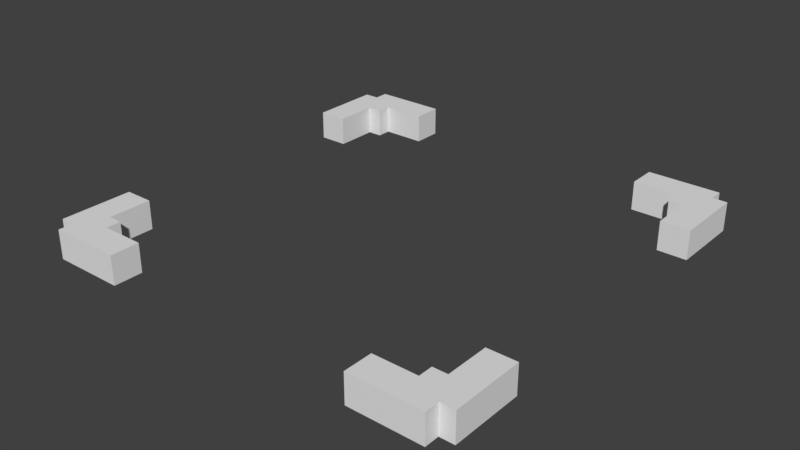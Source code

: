 # Source: cursor.blend  (saved by Blender 2.79.0; exported with 4.5.12 LTS)
import bpy
from mathutils import Matrix  # noqa: F401  (used for matrix-valued properties, if any)

bpy.ops.wm.read_factory_settings(use_empty=True)
scene = bpy.context.scene
scene.name = 'Scene'

# ---- collections
col_collection_1 = bpy.data.collections.new('Collection 1'); scene.collection.children.link(col_collection_1)

# ---- world
world_world = bpy.data.worlds.new('World'); scene.world = world_world
world_world.color = (0.05088, 0.05088, 0.05088)
world_world.use_sun_shadow = False
world_world.sun_shadow_jitter_overblur = 0.0
world_world.cycles.sampling_method = 'MANUAL'

# ---- meshes
me_cursor = bpy.data.meshes.new('cursor')
me_cursor.from_pydata([(-0.4688, -0.4375, 0.0625), (-0.4688, -0.2812, -4.582e-08), (-0.4688, -0.4375, -7.128e-08), (-0.4688, -0.2812, 0.0625), (-0.4688, 0.2812, 0.0625), (-0.4688, 0.4375, 7.128e-08), (-0.4688, 0.2812, 4.582e-08), (-0.4688, 0.4375, 0.0625), (-0.4375, -0.4688, 0.0625), (-0.4375, -0.4375, -7.128e-08), (-0.4375, -0.4688, -7.637e-08), (-0.4375, -0.4375, 0.0625), (-0.4375, 0.4375, 0.0625), (-0.4375, 0.4688, 7.637e-08), (-0.4375, 0.4375, 7.128e-08), (-0.4375, 0.4688, 0.0625), (0.2812, -0.4688, 0.0625), (0.2812, -0.4062, -6.619e-08), (0.2812, -0.4688, -7.637e-08), (0.2812, -0.4062, 0.0625), (0.2812, 0.4062, 0.0625), (0.2812, 0.4688, 7.637e-08), (0.2812, 0.4062, 6.619e-08), (0.2812, 0.4688, 0.0625), (0.375, -0.4062, 0.0625), (0.375, -0.375, -6.11e-08), (0.375, -0.4062, -6.619e-08), (0.375, -0.375, 0.0625), (0.375, 0.375, 0.0625), (0.375, 0.4062, 6.619e-08), (0.375, 0.375, 6.11e-08), (0.375, 0.4062, 0.0625), (0.4062, -0.375, 0.0625), (0.4062, -0.2812, -4.582e-08), (0.4062, -0.375, -6.11e-08), (0.4062, -0.2812, 0.0625), (0.4062, 0.2812, 0.0625), (0.4062, 0.375, 6.11e-08), (0.4062, 0.2812, 4.582e-08), (0.4062, 0.375, 0.0625), (-0.4062, -0.375, -6.11e-08), (-0.4062, -0.2812, -4.582e-08), (-0.4062, -0.375, 0.0625), (-0.4062, -0.2812, 0.0625), (-0.4062, 0.2812, 4.582e-08), (-0.4062, 0.375, 6.11e-08), (-0.4062, 0.2812, 0.0625), (-0.4062, 0.375, 0.0625), (-0.375, -0.4062, -6.619e-08), (-0.375, -0.375, -6.11e-08), (-0.375, -0.4062, 0.0625), (-0.375, -0.375, 0.0625), (-0.375, 0.375, 6.11e-08), (-0.375, 0.4062, 6.619e-08), (-0.375, 0.375, 0.0625), (-0.375, 0.4062, 0.0625), (-0.2812, -0.4688, -7.637e-08), (-0.2812, -0.4062, -6.619e-08), (-0.2812, -0.4688, 0.0625), (-0.2812, -0.4062, 0.0625), (-0.2812, 0.4062, 6.619e-08), (-0.2812, 0.4688, 7.637e-08), (-0.2812, 0.4062, 0.0625), (-0.2812, 0.4688, 0.0625), (0.4375, -0.4688, -7.637e-08), (0.4375, -0.4375, -7.128e-08), (0.4375, -0.4688, 0.0625), (0.4375, -0.4375, 0.0625), (0.4375, 0.4375, 7.128e-08), (0.4375, 0.4688, 7.637e-08), (0.4375, 0.4375, 0.0625), (0.4375, 0.4688, 0.0625), (0.4688, -0.4375, -7.128e-08), (0.4688, -0.2812, -4.582e-08), (0.4688, -0.4375, 0.0625), (0.4688, -0.2812, 0.0625), (0.4688, 0.2812, 4.582e-08), (0.4688, 0.4375, 7.128e-08), (0.4688, 0.2812, 0.0625), (0.4688, 0.4375, 0.0625), (-0.2812, -0.4688, -7.637e-08), (-0.4375, -0.4688, 0.0625), (-0.4375, -0.4688, -7.637e-08), (-0.2812, -0.4688, 0.0625), (0.4375, -0.4688, -7.637e-08), (0.2812, -0.4688, 0.0625), (0.2812, -0.4688, -7.637e-08), (0.4375, -0.4688, 0.0625), (-0.4375, -0.4375, -7.128e-08), (-0.4688, -0.4375, 0.0625), (-0.4688, -0.4375, -7.128e-08), (-0.4375, -0.4375, 0.0625), (0.4688, -0.4375, -7.128e-08), (0.4375, -0.4375, 0.0625), (0.4375, -0.4375, -7.128e-08), (0.4688, -0.4375, 0.0625), (-0.4062, 0.2812, 4.582e-08), (-0.4688, 0.2812, 0.0625), (-0.4688, 0.2812, 4.582e-08), (-0.4062, 0.2812, 0.0625), (0.4688, 0.2812, 4.582e-08), (0.4062, 0.2812, 0.0625), (0.4062, 0.2812, 4.582e-08), (0.4688, 0.2812, 0.0625), (-0.375, 0.375, 6.11e-08), (-0.4062, 0.375, 0.0625), (-0.4062, 0.375, 6.11e-08), (-0.375, 0.375, 0.0625), (0.4062, 0.375, 6.11e-08), (0.375, 0.375, 0.0625), (0.375, 0.375, 6.11e-08), (0.4062, 0.375, 0.0625), (-0.2812, 0.4062, 6.619e-08), (-0.375, 0.4062, 0.0625), (-0.375, 0.4062, 6.619e-08), (-0.2812, 0.4062, 0.0625), (0.375, 0.4062, 6.619e-08), (0.2812, 0.4062, 0.0625), (0.2812, 0.4062, 6.619e-08), (0.375, 0.4062, 0.0625), (-0.375, -0.4062, -6.619e-08), (-0.375, -0.4062, 0.0625), (-0.2812, -0.4062, -6.619e-08), (-0.2812, -0.4062, 0.0625), (0.2812, -0.4062, -6.619e-08), (0.2812, -0.4062, 0.0625), (0.375, -0.4062, -6.619e-08), (0.375, -0.4062, 0.0625), (-0.4062, -0.375, -6.11e-08), (-0.4062, -0.375, 0.0625), (-0.375, -0.375, -6.11e-08), (-0.375, -0.375, 0.0625), (0.375, -0.375, -6.11e-08), (0.375, -0.375, 0.0625), (0.4062, -0.375, -6.11e-08), (0.4062, -0.375, 0.0625), (-0.4688, -0.2812, -4.582e-08), (-0.4688, -0.2812, 0.0625), (-0.4062, -0.2812, -4.582e-08), (-0.4062, -0.2812, 0.0625), (0.4062, -0.2812, -4.582e-08), (0.4062, -0.2812, 0.0625), (0.4688, -0.2812, -4.582e-08), (0.4688, -0.2812, 0.0625), (-0.4688, 0.4375, 7.128e-08), (-0.4688, 0.4375, 0.0625), (-0.4375, 0.4375, 7.128e-08), (-0.4375, 0.4375, 0.0625), (0.4375, 0.4375, 7.128e-08), (0.4375, 0.4375, 0.0625), (0.4688, 0.4375, 7.128e-08), (0.4688, 0.4375, 0.0625), (-0.4375, 0.4688, 7.637e-08), (-0.4375, 0.4688, 0.0625), (-0.2812, 0.4688, 7.637e-08), (-0.2812, 0.4688, 0.0625), (0.2812, 0.4688, 7.637e-08), (0.2812, 0.4688, 0.0625), (0.4375, 0.4688, 7.637e-08), (0.4375, 0.4688, 0.0625), (-0.4375, -0.4375, -7.128e-08), (-0.2812, -0.4688, -7.637e-08), (-0.4375, -0.4688, -7.637e-08), (-0.4062, -0.4375, -7.128e-08), (-0.375, -0.4375, -7.128e-08), (0.375, -0.4375, -7.128e-08), (0.4375, -0.4688, -7.637e-08), (0.2812, -0.4688, -7.637e-08), (0.4062, -0.4375, -7.128e-08), (0.4375, -0.4375, -7.128e-08), (-0.4375, -0.4062, -6.619e-08), (-0.4688, -0.4375, -7.128e-08), (-0.4062, -0.4062, -6.619e-08), (-0.375, -0.4062, -6.619e-08), (-0.2812, -0.4062, -6.619e-08), (0.2812, -0.4062, -6.619e-08), (0.375, -0.4062, -6.619e-08), (0.4062, -0.4062, -6.619e-08), (0.4688, -0.4375, -7.128e-08), (0.4375, -0.4062, -6.619e-08), (-0.4375, -0.375, -6.11e-08), (-0.4062, -0.375, -6.11e-08), (-0.375, -0.375, -6.11e-08), (0.375, -0.375, -6.11e-08), (0.4062, -0.375, -6.11e-08), (0.4375, -0.375, -6.11e-08), (-0.4688, -0.2812, -4.582e-08), (-0.4062, -0.2812, -4.582e-08), (0.4062, -0.2812, -4.582e-08), (0.4688, -0.2812, -4.582e-08), (-0.4375, 0.375, 6.11e-08), (-0.4062, 0.2812, 4.582e-08), (-0.4688, 0.2812, 4.582e-08), (-0.4062, 0.375, 6.11e-08), (0.4062, 0.375, 6.11e-08), (0.4688, 0.2812, 4.582e-08), (0.4062, 0.2812, 4.582e-08), (0.4375, 0.375, 6.11e-08), (-0.4375, 0.4062, 6.619e-08), (-0.4062, 0.4062, 6.619e-08), (-0.375, 0.375, 6.11e-08), (-0.375, 0.4062, 6.619e-08), (0.375, 0.4062, 6.619e-08), (0.375, 0.375, 6.11e-08), (0.4062, 0.4062, 6.619e-08), (0.4375, 0.4062, 6.619e-08), (-0.4688, 0.4375, 7.128e-08), (-0.4375, 0.4375, 7.128e-08), (-0.4062, 0.4375, 7.128e-08), (-0.375, 0.4375, 7.128e-08), (-0.2812, 0.4062, 6.619e-08), (0.375, 0.4375, 7.128e-08), (0.2812, 0.4062, 6.619e-08), (0.4062, 0.4375, 7.128e-08), (0.4375, 0.4375, 7.128e-08), (0.4688, 0.4375, 7.128e-08), (-0.4375, 0.4688, 7.637e-08), (-0.2812, 0.4688, 7.637e-08), (0.2812, 0.4688, 7.637e-08), (0.4375, 0.4688, 7.637e-08), (-0.4375, -0.4688, 0.0625), (-0.2812, -0.4688, 0.0625), (-0.4375, -0.4375, 0.0625), (0.2812, -0.4688, 0.0625), (0.4375, -0.4688, 0.0625), (0.4375, -0.4375, 0.0625), (-0.4688, -0.4375, 0.0625), (-0.375, -0.4062, 0.0625), (-0.2812, -0.4062, 0.0625), (0.4688, -0.4375, 0.0625), (0.2812, -0.4062, 0.0625), (0.375, -0.4062, 0.0625), (-0.4062, -0.375, 0.0625), (-0.375, -0.375, 0.0625), (0.375, -0.375, 0.0625), (0.4062, -0.375, 0.0625), (-0.4688, -0.2812, 0.0625), (-0.4062, -0.2812, 0.0625), (0.4062, -0.2812, 0.0625), (0.4688, -0.2812, 0.0625), (-0.4688, 0.2812, 0.0625), (-0.4062, 0.2812, 0.0625), (-0.4062, 0.375, 0.0625), (0.4062, 0.2812, 0.0625), (0.4688, 0.2812, 0.0625), (0.4062, 0.375, 0.0625), (-0.375, 0.375, 0.0625), (-0.375, 0.4062, 0.0625), (0.375, 0.375, 0.0625), (0.375, 0.4062, 0.0625), (-0.2812, 0.4062, 0.0625), (-0.4688, 0.4375, 0.0625), (-0.4375, 0.4375, 0.0625), (0.2812, 0.4062, 0.0625), (0.4375, 0.4375, 0.0625), (0.4688, 0.4375, 0.0625), (-0.4375, 0.4688, 0.0625), (-0.2812, 0.4688, 0.0625), (0.2812, 0.4688, 0.0625), (0.4375, 0.4688, 0.0625)], [], [(0, 1, 2), (3, 1, 0), (4, 5, 6), (7, 5, 4), (8, 9, 10), (11, 9, 8), (12, 13, 14), (15, 13, 12), (16, 17, 18), (19, 17, 16), (20, 21, 22), (23, 21, 20), (24, 25, 26), (27, 25, 24), (28, 29, 30), (31, 29, 28), (32, 33, 34), (35, 33, 32), (36, 37, 38), (39, 37, 36), (40, 41, 42), (42, 41, 43), (44, 45, 46), (46, 45, 47), (48, 49, 50), (50, 49, 51), (52, 53, 54), (54, 53, 55), (56, 57, 58), (58, 57, 59), (60, 61, 62), (62, 61, 63), (64, 65, 66), (66, 65, 67), (68, 69, 70), (70, 69, 71), (72, 73, 74), (74, 73, 75), (76, 77, 78), (78, 77, 79), (80, 81, 82), (83, 81, 80), (84, 85, 86), (87, 85, 84), (88, 89, 90), (91, 89, 88), (92, 93, 94), (95, 93, 92), (96, 97, 98), (99, 97, 96), (100, 101, 102), (103, 101, 100), (104, 105, 106), (107, 105, 104), (108, 109, 110), (111, 109, 108), (112, 113, 114), (115, 113, 112), (116, 117, 118), (119, 117, 116), (120, 121, 122), (122, 121, 123), (124, 125, 126), (126, 125, 127), (128, 129, 130), (130, 129, 131), (132, 133, 134), (134, 133, 135), (136, 137, 138), (138, 137, 139), (140, 141, 142), (142, 141, 143), (144, 145, 146), (146, 145, 147), (148, 149, 150), (150, 149, 151), (152, 153, 154), (154, 153, 155), (156, 157, 158), (158, 157, 159), (160, 163, 162), (187, 181, 180), (161, 162, 164), (165, 166, 167), (168, 166, 165), (169, 166, 168), (170, 160, 171), (170, 163, 160), (172, 164, 163), (172, 163, 170), (173, 174, 164), (173, 164, 172), (175, 165, 167), (176, 168, 165), (176, 165, 175), (177, 179, 169), (177, 168, 176), (177, 169, 168), (232, 226, 222), (180, 172, 170), (180, 170, 171), (181, 173, 172), (181, 172, 180), (182, 173, 181), (183, 177, 176), (184, 179, 177), (184, 177, 183), (185, 178, 179), (185, 179, 184), (186, 180, 171), (186, 187, 180), (197, 195, 196), (188, 185, 184), (189, 178, 185), (189, 185, 188), (190, 191, 192), (193, 191, 190), (194, 197, 196), (174, 161, 164), (192, 206, 190), (198, 193, 190), (199, 200, 193), (199, 193, 198), (201, 200, 199), (202, 194, 203), (204, 197, 194), (204, 194, 202), (205, 215, 197), (205, 197, 204), (215, 195, 197), (206, 207, 198), (179, 178, 169), (208, 201, 199), (208, 199, 207), (209, 210, 201), (209, 201, 208), (211, 204, 202), (211, 202, 212), (213, 205, 204), (213, 204, 211), (214, 215, 205), (214, 205, 213), (219, 214, 213), (216, 209, 208), (216, 208, 207), (217, 210, 209), (217, 209, 216), (218, 219, 211), (162, 163, 164), (218, 211, 212), (235, 234, 231), (221, 227, 220), (225, 231, 224), (227, 232, 222), (219, 213, 211), (227, 221, 228), (255, 254, 245), (227, 222, 220), (231, 230, 223), (225, 229, 235), (232, 227, 233), (231, 225, 235), (207, 199, 198), (226, 232, 236), (236, 232, 237), (229, 239, 235), (258, 253, 249), (240, 241, 242), (243, 244, 245), (242, 246, 247), (248, 245, 249), (247, 250, 257), (240, 242, 251), (247, 252, 242), (252, 251, 242), (231, 223, 224), (249, 245, 254), (244, 255, 245), (249, 254, 259), (252, 247, 256), (256, 247, 257), (206, 198, 190), (258, 249, 259), (239, 238, 235)])
me_cursor.polygons.foreach_set('use_smooth', [True] * 184)
_uv = me_cursor.uv_layers.new(name='UVMap')
_uv.uv.foreach_set('vector', [0.01367, 0.5, 0.01367, 0.5, 0.01367, 0.5, 0.01367, 0.5, 0.01367, 0.5, 0.01367, 0.5, 0.01367, 0.5, 0.01367, 0.5, 0.01367, 0.5, 0.01367, 0.5, 0.01367, 0.5, 0.01367, 0.5, 0.01367, 0.5, 0.01367, 0.5, 0.01367, 0.5, 0.01367, 0.5, 0.01367, 0.5, 0.01367, 0.5, 0.01367, 0.5, 0.01367, 0.5, 0.01367, 0.5, 0.01367, 0.5, 0.01367, 0.5, 0.01367, 0.5, 0.01367, 0.5, 0.01367, 0.5, 0.01367, 0.5, 0.01367, 0.5, 0.01367, 0.5, 0.01367, 0.5, 0.01367, 0.5, 0.01367, 0.5, 0.01367, 0.5, 0.01367, 0.5, 0.01367, 0.5, 0.01367, 0.5, 0.01367, 0.5, 0.01367, 0.5, 0.01367, 0.5, 0.01367, 0.5, 0.01367, 0.5, 0.01367, 0.5, 0.01367, 0.5, 0.01367, 0.5, 0.01367, 0.5, 0.01367, 0.5, 0.01367, 0.5, 0.01367, 0.5, 0.01367, 0.5, 0.01367, 0.5, 0.01367, 0.5, 0.01367, 0.5, 0.01367, 0.5, 0.01367, 0.5, 0.01367, 0.5, 0.01367, 0.5, 0.01367, 0.5, 0.01367, 0.5, 0.01367, 0.5, 0.01367, 0.5, 0.01367, 0.5, 0.01367, 0.5, 0.01367, 0.5, 0.01367, 0.5, 0.01367, 0.5, 0.01367, 0.5, 0.01367, 0.5, 0.01367, 0.5, 0.01367, 0.5, 0.01367, 0.5, 0.01367, 0.5, 0.01367, 0.5, 0.01367, 0.5, 0.01367, 0.5, 0.01367, 0.5, 0.01367, 0.5, 0.01367, 0.5, 0.01367, 0.5, 0.01367, 0.5, 0.01367, 0.5, 0.01367, 0.5, 0.01367, 0.5, 0.01367, 0.5, 0.01367, 0.5, 0.01367, 0.5, 0.01367, 0.5, 0.01367, 0.5, 0.01367, 0.5, 0.01367, 0.5, 0.01367, 0.5, 0.01367, 0.5, 0.01367, 0.5, 0.01367, 0.5, 0.01367, 0.5, 0.01367, 0.5, 0.01367, 0.5, 0.01367, 0.5, 0.01367, 0.5, 0.01367, 0.5, 0.01367, 0.5, 0.01367, 0.5, 0.01367, 0.5, 0.01367, 0.5, 0.01367, 0.5, 0.01367, 0.5, 0.01367, 0.5, 0.01367, 0.5, 0.01367, 0.5, 0.01367, 0.5, 0.01367, 0.5, 0.01367, 0.5, 0.01367, 0.5, 0.01367, 0.5, 0.01367, 0.5, 0.01367, 0.5, 0.01367, 0.5, 0.01367, 0.5, 0.01367, 0.5, 0.01367, 0.5, 0.01367, 0.5, 0.01367, 0.5, 0.01367, 0.5, 0.01367, 0.5, 0.01367, 0.5, 0.01367, 0.5, 0.01367, 0.5, 0.01367, 0.5, 0.01367, 0.5, 0.01367, 0.5, 0.01367, 0.5, 0.01367, 0.5, 0.01367, 0.5, 0.01367, 0.5, 0.01367, 0.5, 0.01367, 0.5, 0.01367, 0.5, 0.01367, 0.5, 0.01367, 0.5, 0.01367, 0.5, 0.01367, 0.5, 0.01367, 0.5, 0.01367, 0.5, 0.01367, 0.5, 0.01367, 0.5, 0.01367, 0.5, 0.01367, 0.5, 0.01367, 0.5, 0.01367, 0.5, 0.01367, 0.5, 0.01367, 0.5, 0.01367, 0.5, 0.01367, 0.5, 0.01367, 0.5, 0.01367, 0.5, 0.01367, 0.5, 0.01367, 0.5, 0.01367, 0.5, 0.01367, 0.5, 0.01367, 0.5, 0.01367, 0.5, 0.01367, 0.5, 0.01367, 0.5, 0.01367, 0.5, 0.01367, 0.5, 0.01367, 0.5, 0.01367, 0.5, 0.01367, 0.5, 0.01367, 0.5, 0.01367, 0.5, 0.01367, 0.5, 0.01367, 0.5, 0.01367, 0.5, 0.01367, 0.5, 0.01367, 0.5, 0.01367, 0.5, 0.01367, 0.5, 0.01367, 0.5, 0.01367, 0.5, 0.01367, 0.5, 0.01367, 0.5, 0.01367, 0.5, 0.01367, 0.5, 0.01367, 0.5, 0.01367, 0.5, 0.01367, 0.5, 0.01367, 0.5, 0.01367, 0.5, 0.01367, 0.5, 0.01367, 0.5, 0.01367, 0.5, 0.01367, 0.5, 0.01367, 0.5, 0.01367, 0.5, 0.01367, 0.5, 0.01367, 0.5, 0.01367, 0.5, 0.01367, 0.5, 0.01367, 0.5, 0.01367, 0.5, 0.01367, 0.5, 0.01367, 0.5, 0.01367, 0.5, 0.01367, 0.5, 0.01367, 0.5, 0.01367, 0.5, 0.01367, 0.5, 0.01367, 0.5, 0.01367, 0.5, 0.01367, 0.5, 0.01367, 0.5, 0.01367, 0.5, 0.01367, 0.5, 0.01367, 0.5, 0.01367, 0.5, 0.01367, 0.5, 0.01367, 0.5, 0.01367, 0.5, 0.01367, 0.5, 0.01367, 0.5, 0.01367, 0.5, 0.01367, 0.5, 0.01367, 0.5, 0.01367, 0.5, 0.01367, 0.5, 0.01367, 0.5, 0.01367, 0.5, 0.01367, 0.5, 0.01367, 0.5, 0.01367, 0.5, 0.01367, 0.5, 0.01367, 0.5, 0.01367, 0.5, 0.01367, 0.5, 0.01367, 0.5, 0.01367, 0.5, 0.01367, 0.5, 0.01367, 0.5, 0.01367, 0.5, 0.01367, 0.5, 0.01367, 0.5, 0.01367, 0.5, 0.01367, 0.5, 0.01367, 0.5, 0.01367, 0.5, 0.01367, 0.5, 0.01367, 0.5, 0.01367, 0.5, 0.01367, 0.5, 0.01367, 0.5, 0.01367, 0.5, 0.01367, 0.5, 0.01367, 0.5, 0.01367, 0.5, 0.01367, 0.5, 0.01367, 0.5, 0.01367, 0.5, 0.01367, 0.5, 0.01367, 0.5, 0.01367, 0.5, 0.01367, 0.5, 0.01367, 0.5, 0.01367, 0.5, 0.01367, 0.5, 0.01367, 0.5, 0.01758, 0.5, 0.01758, 0.5, 0.01758, 0.5, 0.01367, 0.5, 0.01367, 0.5, 0.01367, 0.5, 0.01367, 0.5, 0.01367, 0.5, 0.01367, 0.5, 0.01758, 0.5, 0.01758, 0.5, 0.01758, 0.5, 0.01367, 0.5, 0.01367, 0.5, 0.01367, 0.5, 0.01758, 0.5, 0.01758, 0.5, 0.01758, 0.5, 0.01367, 0.5, 0.01367, 0.5, 0.01367, 0.5, 0.01367, 0.5, 0.01367, 0.5, 0.01367, 0.5, 0.01758, 0.5, 0.01758, 0.5, 0.01758, 0.5, 0.01367, 0.5, 0.01367, 0.5, 0.01367, 0.5, 0.01367, 0.5, 0.01367, 0.5, 0.01367, 0.5, 0.01758, 0.5, 0.01758, 0.5, 0.01758, 0.5, 0.01367, 0.5, 0.01367, 0.5, 0.01367, 0.5, 0.01367, 0.5, 0.01367, 0.5, 0.01367, 0.5, 0.01758, 0.5, 0.01758, 0.5, 0.01758, 0.5, 0.01367, 0.5, 0.01367, 0.5, 0.01367, 0.5, 0.01367, 0.5, 0.01367, 0.5, 0.01367, 0.5, 0.01758, 0.5, 0.01758, 0.5, 0.01758, 0.5, 0.01367, 0.5, 0.01367, 0.5, 0.01367, 0.5, 0.01367, 0.5, 0.01367, 0.5, 0.01367, 0.5, 0.01758, 0.5, 0.01758, 0.5, 0.01758, 0.5, 0.01367, 0.5, 0.01367, 0.5, 0.01367, 0.5, 0.01367, 0.5, 0.01367, 0.5, 0.01367, 0.5, 0.01367, 0.5, 0.01367, 0.5, 0.01367, 0.5, 0.01367, 0.5, 0.01367, 0.5, 0.01367, 0.5, 0.01367, 0.5, 0.01367, 0.5, 0.01367, 0.5, 0.01367, 0.5, 0.01367, 0.5, 0.01367, 0.5, 0.01367, 0.5, 0.01367, 0.5, 0.01367, 0.5, 0.01367, 0.5, 0.01367, 0.5, 0.01367, 0.5, 0.01367, 0.5, 0.01367, 0.5, 0.01367, 0.5, 0.01367, 0.5, 0.01367, 0.5, 0.01367, 0.5, 0.01367, 0.5, 0.01367, 0.5, 0.01367, 0.5, 0.01758, 0.5, 0.01758, 0.5, 0.01758, 0.5, 0.01367, 0.5, 0.01367, 0.5, 0.01367, 0.5, 0.01758, 0.5, 0.01758, 0.5, 0.01758, 0.5, 0.01367, 0.5, 0.01367, 0.5, 0.01367, 0.5, 0.01367, 0.5, 0.01367, 0.5, 0.01367, 0.5, 0.01758, 0.5, 0.01758, 0.5, 0.01758, 0.5, 0.01367, 0.5, 0.01367, 0.5, 0.01367, 0.5, 0.01367, 0.5, 0.01367, 0.5, 0.01367, 0.5, 0.01758, 0.5, 0.01758, 0.5, 0.01758, 0.5, 0.01367, 0.5, 0.01367, 0.5, 0.01367, 0.5, 0.01367, 0.5, 0.01367, 0.5, 0.01367, 0.5, 0.01367, 0.5, 0.01367, 0.5, 0.01367, 0.5, 0.01758, 0.5, 0.01758, 0.5, 0.01758, 0.5, 0.01367, 0.5, 0.01367, 0.5, 0.01367, 0.5, 0.01367, 0.5, 0.01367, 0.5, 0.01367, 0.5, 0.01758, 0.5, 0.01758, 0.5, 0.01758, 0.5, 0.01758, 0.5, 0.01758, 0.5, 0.01758, 0.5, 0.01367, 0.5, 0.01367, 0.5, 0.01367, 0.5, 0.01367, 0.5, 0.01367, 0.5, 0.01367, 0.5, 0.01758, 0.5, 0.01758, 0.5, 0.01758, 0.5, 0.01367, 0.5, 0.01367, 0.5, 0.01367, 0.5, 0.01367, 0.5, 0.01367, 0.5, 0.01367, 0.5, 0.01367, 0.5, 0.01367, 0.5, 0.01367, 0.5, 0.01367, 0.5, 0.01367, 0.5, 0.01367, 0.5, 0.01367, 0.5, 0.01367, 0.5, 0.01367, 0.5, 0.01367, 0.5, 0.01367, 0.5, 0.01367, 0.5, 0.01367, 0.5, 0.01367, 0.5, 0.01367, 0.5, 0.01367, 0.5, 0.01367, 0.5, 0.01367, 0.5, 0.01367, 0.5, 0.01367, 0.5, 0.01367, 0.5, 0.01367, 0.5, 0.01367, 0.5, 0.01367, 0.5, 0.01367, 0.5, 0.01367, 0.5, 0.01367, 0.5, 0.01367, 0.5, 0.01367, 0.5, 0.01367, 0.5, 0.01367, 0.5, 0.01367, 0.5, 0.01367, 0.5, 0.01367, 0.5, 0.01367, 0.5, 0.01367, 0.5, 0.01367, 0.5, 0.01367, 0.5, 0.01367, 0.5, 0.01367, 0.5, 0.01367, 0.5, 0.01367, 0.5, 0.01367, 0.5, 0.01367, 0.5, 0.01367, 0.5, 0.01367, 0.5, 0.01367, 0.5, 0.01367, 0.5, 0.01367, 0.5, 0.01367, 0.5, 0.01367, 0.5, 0.01367, 0.5, 0.01367, 0.5, 0.01367, 0.5, 0.01367, 0.5, 0.01367, 0.5, 0.01367, 0.5, 0.01367, 0.5, 0.01367, 0.5, 0.01367, 0.5, 0.01367, 0.5, 0.01367, 0.5, 0.01367, 0.5, 0.01367, 0.5, 0.01367, 0.5, 0.01367, 0.5, 0.01367, 0.5, 0.01367, 0.5, 0.01367, 0.5, 0.01367, 0.5, 0.01367, 0.5, 0.01367, 0.5, 0.01367, 0.5, 0.01367, 0.5, 0.01367, 0.5, 0.01367, 0.5, 0.01367, 0.5, 0.01367, 0.5, 0.01367, 0.5, 0.01367, 0.5, 0.01367, 0.5, 0.01367, 0.5, 0.01367, 0.5, 0.01367, 0.5, 0.01367, 0.5, 0.01367, 0.5, 0.01367, 0.5, 0.01367, 0.5, 0.01367, 0.5, 0.01367, 0.5, 0.01367, 0.5, 0.01367, 0.5, 0.01367, 0.5, 0.01367, 0.5, 0.01367, 0.5, 0.01367, 0.5, 0.01367, 0.5, 0.01367, 0.5, 0.01367, 0.5, 0.01367, 0.5, 0.01367, 0.5, 0.01367, 0.5, 0.01367, 0.5, 0.01367, 0.5, 0.01367, 0.5, 0.01367, 0.5, 0.01367, 0.5, 0.01367, 0.5, 0.01367, 0.5, 0.01367, 0.5, 0.01367, 0.5, 0.01367, 0.5, 0.01367, 0.5, 0.01367, 0.5, 0.01367, 0.5, 0.01367, 0.5, 0.01367, 0.5, 0.01367, 0.5, 0.01367, 0.5, 0.01367, 0.5, 0.01367, 0.5, 0.01367, 0.5, 0.01367, 0.5, 0.01367, 0.5, 0.01367, 0.5, 0.01367, 0.5])
me_cursor.materials.append(None)
me_cursor.use_remesh_preserve_volume = False
me_cursor.use_remesh_preserve_attributes = False
me_cursor.use_mirror_vertex_groups = False
me_cursor.update()
me_cursor.normals_split_custom_set([tuple(v) for v in zip(*[iter([-1.0, 1.716e-07, 0.0, -1.0, 5.486e-08, 0.0, -1.0, 2.265e-07, 0.0, -1.0, 0.0, 0.0, -1.0, 5.486e-08, 0.0, -1.0, 1.716e-07, 0.0, -1.0, 2.64e-07, 0.0, -1.0, 3.439e-07, 0.0, -1.0, 2.265e-07, 0.0, -1.0, 3.815e-07, 0.0, -1.0, 3.439e-07, 0.0, -1.0, 2.64e-07, 0.0, -1.0, 4.527e-07, 0.0, -1.0, 1.081e-06, 0.0, -1.0, 1.534e-06, 0.0, -1.0, 0.0, 0.0, -1.0, 1.081e-06, 0.0, -1.0, 4.527e-07, 0.0, -1.0, -1.103e-07, 0.0, -1.0, -2.633e-07, 0.0, -1.0, -3.735e-07, 0.0, -1.0, 0.0, 0.0, -1.0, -2.633e-07, 0.0, -1.0, -1.103e-07, 0.0, -1.0, -2.205e-07, 0.0, -1.0, -2.205e-07, 0.0, -1.0, -4.411e-07, 0.0, -1.0, 0.0, 0.0, -1.0, -2.205e-07, 0.0, -1.0, -2.205e-07, 0.0, -1.0, -2.205e-07, 0.0, -1.0, -2.205e-07, 0.0, -1.0, -4.411e-07, 0.0, -1.0, 0.0, 0.0, -1.0, -2.205e-07, 0.0, -1.0, -2.205e-07, 0.0, -1.0, -5.489e-07, 0.0, -1.0, -1.311e-06, 0.0, -1.0, -1.86e-06, 0.0, -1.0, 0.0, 0.0, -1.0, -1.311e-06, 0.0, -1.0, -5.489e-07, 0.0, -1.0, -5.489e-07, 0.0, -1.0, -1.311e-06, 0.0, -1.0, -1.86e-06, 0.0, -1.0, 0.0, 0.0, -1.0, -1.311e-06, 0.0, -1.0, -5.489e-07, 0.0, -1.0, 1.318e-07, 0.0, -1.0, 7.884e-08, 0.0, -1.0, 2.106e-07, 0.0, -1.0, 0.0, 0.0, -1.0, 7.884e-08, 0.0, -1.0, 1.318e-07, 0.0, -1.0, 1.318e-07, 0.0, -1.0, 7.884e-08, 0.0, -1.0, 2.106e-07, 0.0, -1.0, 0.0, 0.0, -1.0, 7.884e-08, 0.0, -1.0, 1.318e-07, 0.0, 1.0, 0.0, 0.0, 1.0, 0.0, 0.0, 1.0, 0.0, 0.0, 1.0, 0.0, 0.0, 1.0, 0.0, 0.0, 1.0, 0.0, 0.0, 1.0, 0.0, 0.0, 1.0, 0.0, 0.0, 1.0, 0.0, 0.0, 1.0, 0.0, 0.0, 1.0, 0.0, 0.0, 1.0, 0.0, 0.0, 1.0, -1.907e-06, 0.0, 1.0, -1.344e-06, 0.0, 1.0, -5.63e-07, 0.0, 1.0, -5.63e-07, 0.0, 1.0, -1.344e-06, 0.0, 1.0, 0.0, 0.0, 1.0, -1.907e-06, 0.0, 1.0, -1.344e-06, 0.0, 1.0, -5.63e-07, 0.0, 1.0, -5.63e-07, 0.0, 1.0, -1.344e-06, 0.0, 1.0, 0.0, 0.0, 1.0, 0.0, 0.0, 1.0, 0.0, 0.0, 1.0, 0.0, 0.0, 1.0, 0.0, 0.0, 1.0, 0.0, 0.0, 1.0, 0.0, 0.0, 1.0, 0.0, 0.0, 1.0, 0.0, 0.0, 1.0, 0.0, 0.0, 1.0, 0.0, 0.0, 1.0, 0.0, 0.0, 1.0, 0.0, 0.0, 1.0, 1.907e-06, 0.0, 1.0, 1.344e-06, 0.0, 1.0, 5.63e-07, 0.0, 1.0, 5.63e-07, 0.0, 1.0, 1.344e-06, 0.0, 1.0, 0.0, 0.0, 1.0, 0.0, 0.0, 1.0, 0.0, 0.0, 1.0, 0.0, 0.0, 1.0, 0.0, 0.0, 1.0, 0.0, 0.0, 1.0, 0.0, 0.0, 1.0, 3.815e-07, 0.0, 1.0, 9.24e-08, 0.0, 1.0, 2.891e-07, 0.0, 1.0, 2.891e-07, 0.0, 1.0, 9.24e-08, 0.0, 1.0, 0.0, 0.0, 1.0, 3.815e-07, 0.0, 1.0, 9.24e-08, 0.0, 1.0, 2.891e-07, 0.0, 1.0, 2.891e-07, 0.0, 1.0, 9.24e-08, 0.0, 1.0, 0.0, 0.0, 0.0, -1.0, 0.0, 0.0, -1.0, 0.0, 0.0, -1.0, 0.0, 0.0, -1.0, 0.0, 0.0, -1.0, 0.0, 0.0, -1.0, 0.0, 0.0, -1.0, 0.0, 0.0, -1.0, 0.0, 0.0, -1.0, 0.0, 0.0, -1.0, 0.0, 0.0, -1.0, 0.0, 0.0, -1.0, 0.0, 0.0, -1.0, 0.0, 0.0, -1.0, 0.0, 0.0, -1.0, 0.0, 0.0, -1.0, 0.0, 0.0, -1.0, 0.0, 0.0, -1.0, 0.0, 0.0, -1.0, 0.0, 0.0, -1.0, 0.0, 0.0, -1.0, 0.0, 0.0, -1.0, 0.0, 0.0, -1.0, 0.0, 0.0, -1.0, 0.0, 0.0, -1.0, 0.0, 0.0, -1.0, 0.0, 0.0, -1.0, 0.0, 0.0, -1.0, 0.0, 0.0, -1.0, 0.0, 0.0, -1.0, 0.0, 0.0, -1.0, 0.0, 0.0, -1.0, 0.0, 0.0, -1.0, 0.0, 0.0, -1.0, 0.0, 0.0, -1.0, 0.0, 0.0, -1.0, 0.0, 0.0, -1.0, 0.0, 0.0, -1.0, 0.0, 0.0, -1.0, 0.0, 0.0, -1.0, 0.0, 0.0, -1.0, 0.0, 0.0, -1.0, 0.0, 0.0, -1.0, 0.0, 0.0, -1.0, 0.0, 0.0, -1.0, 0.0, 0.0, -1.0, 0.0, 0.0, -1.0, 0.0, 0.0, -1.0, 0.0, 0.0, -1.0, 0.0, 0.0, -1.0, 0.0, 0.0, -1.0, 0.0, 0.0, -1.0, 0.0, 0.0, -1.0, 0.0, 0.0, -1.0, 0.0, 0.0, -1.0, 0.0, 0.0, -1.0, 0.0, 0.0, -1.0, 0.0, 0.0, -1.0, 0.0, 0.0, -1.0, 0.0, 0.0, -1.0, 0.0, 0.0, 1.0, 0.0, 0.0, 1.0, 0.0, 0.0, 1.0, 0.0, 0.0, 1.0, 0.0, 0.0, 1.0, 0.0, 0.0, 1.0, 0.0, 0.0, 1.0, 0.0, 0.0, 1.0, 0.0, 0.0, 1.0, 0.0, 0.0, 1.0, 0.0, 0.0, 1.0, 0.0, 0.0, 1.0, 0.0, 0.0, 1.0, 0.0, 0.0, 1.0, 0.0, 0.0, 1.0, 0.0, 0.0, 1.0, 0.0, 0.0, 1.0, 0.0, 0.0, 1.0, 0.0, 0.0, 1.0, 0.0, 0.0, 1.0, 0.0, 0.0, 1.0, 0.0, 0.0, 1.0, 0.0, 0.0, 1.0, 0.0, 0.0, 1.0, 0.0, 0.0, 1.0, 0.0, 0.0, 1.0, 0.0, 0.0, 1.0, 0.0, 0.0, 1.0, 0.0, 0.0, 1.0, 0.0, 0.0, 1.0, 0.0, 0.0, 1.0, 0.0, 0.0, 1.0, 0.0, 0.0, 1.0, 0.0, 0.0, 1.0, 0.0, 0.0, 1.0, 0.0, 0.0, 1.0, 0.0, 0.0, 1.0, 0.0, 0.0, 1.0, 0.0, 0.0, 1.0, 0.0, 0.0, 1.0, 0.0, 0.0, 1.0, 0.0, 0.0, 1.0, 0.0, 0.0, 1.0, 0.0, 0.0, 1.0, 0.0, 0.0, 1.0, 0.0, 0.0, 1.0, 0.0, 0.0, 1.0, 0.0, 0.0, 1.0, 0.0, 0.0, 1.0, 0.0, 0.0, 1.0, 0.0, 0.0, 1.0, 0.0, 0.0, 1.0, 0.0, 0.0, 1.0, 0.0, 0.0, 1.0, 0.0, 0.0, 1.0, 0.0, 0.0, 1.0, 0.0, 0.0, 1.0, 0.0, 0.0, 1.0, 0.0, 0.0, 1.0, 0.0, 0.0, 1.0, 0.0, 0.0, 1.629e-07, -1.0, 0.0, 1.629e-07, -1.0, 0.0, 1.629e-07, -1.0, 0.0, 1.629e-07, -1.0, 0.0, 1.629e-07, -1.0, -6.821e-14, 1.629e-07, -1.0, 0.0, 1.629e-07, -1.0, 0.0, 1.629e-07, -1.0, 0.0, 1.629e-07, -1.0, 0.0, 1.629e-07, -1.0, 0.0, 1.629e-07, -1.0, 0.0, 1.629e-07, -1.0, 0.0, 1.629e-07, -1.0, 0.0, 1.629e-07, -1.0, 0.0, 1.629e-07, -1.0, 0.0, 1.629e-07, -1.0, 0.0, 1.629e-07, -1.0, 0.0, 1.629e-07, -1.0, 0.0, 1.629e-07, -1.0, 0.0, 1.629e-07, -1.0, -5.369e-14, 1.629e-07, -1.0, 0.0, 1.629e-07, -1.0, 0.0, 1.629e-07, -1.0, 0.0, 1.629e-07, -1.0, 0.0, 1.629e-07, -1.0, 0.0, 1.629e-07, -1.0, 0.0, 1.629e-07, -1.0, 0.0, 1.629e-07, -1.0, 0.0, 1.629e-07, -1.0, 0.0, 1.629e-07, -1.0, 0.0, 1.629e-07, -1.0, 0.0, 1.629e-07, -1.0, 0.0, 1.629e-07, -1.0, 0.0, 1.629e-07, -1.0, 0.0, 1.629e-07, -1.0, 0.0, 1.629e-07, -1.0, 0.0, 1.629e-07, -1.0, 0.0, 1.629e-07, -1.0, 0.0, 1.629e-07, -1.0, 0.0, 1.629e-07, -1.0, 0.0, 1.629e-07, -1.0, 0.0, 1.629e-07, -1.0, 0.0, 1.629e-07, -1.0, 0.0, 1.629e-07, -1.0, 0.0, 1.629e-07, -1.0, 0.0, 1.629e-07, -1.0, 0.0, 1.629e-07, -1.0, 0.0, 1.629e-07, -1.0, 0.0, 1.629e-07, -1.0, 0.0, 1.629e-07, -1.0, 0.0, 1.629e-07, -1.0, 0.0, 1.629e-07, -1.0, 0.0, 1.629e-07, -1.0, 0.0, 1.629e-07, -1.0, -3.578e-08, -1.871e-07, 1.0, -4.768e-08, -1.729e-07, 1.0, 1.029e-07, -2.073e-07, 1.0, -6.821e-14, 1.629e-07, -1.0, 0.0, 1.629e-07, -1.0, 0.0, 1.629e-07, -1.0, -6.821e-14, 1.629e-07, -1.0, 0.0, 1.629e-07, -1.0, -5.369e-14, 1.629e-07, -1.0, 0.0, 1.629e-07, -1.0, 0.0, 1.629e-07, -1.0, 0.0, 1.629e-07, -1.0, 0.0, 1.629e-07, -1.0, 0.0, 1.629e-07, -1.0, -6.821e-14, 1.629e-07, -1.0, 0.0, 1.629e-07, -1.0, 0.0, 1.629e-07, -1.0, 0.0, 1.629e-07, -1.0, 0.0, 1.629e-07, -1.0, 0.0, 1.629e-07, -1.0, 0.0, 1.629e-07, -1.0, 0.0, 1.629e-07, -1.0, 0.0, 1.629e-07, -1.0, 0.0, 1.629e-07, -1.0, 0.0, 1.629e-07, -1.0, 0.0, 1.629e-07, -1.0, 0.0, 1.629e-07, -1.0, 6.821e-14, 1.629e-07, -1.0, 5.369e-14, 1.629e-07, -1.0, 0.0, 1.629e-07, -1.0, 6.821e-14, 1.629e-07, -1.0, 0.0, 1.629e-07, -1.0, 0.0, 1.629e-07, -1.0, -3.726e-14, 1.629e-07, -1.0, -6.821e-14, 1.629e-07, -1.0, -5.369e-14, 1.629e-07, -1.0, -3.726e-14, 1.629e-07, -1.0, 0.0, 1.629e-07, -1.0, -6.821e-14, 1.629e-07, -1.0, -6.821e-14, 1.629e-07, -1.0, -3.726e-14, 1.629e-07, -1.0, 0.0, 1.629e-07, -1.0, 0.0, 1.629e-07, -1.0, 6.821e-14, 1.629e-07, -1.0, 0.0, 1.629e-07, -1.0, 3.726e-14, 1.629e-07, -1.0, 5.369e-14, 1.629e-07, -1.0, 6.821e-14, 1.629e-07, -1.0, 3.726e-14, 1.629e-07, -1.0, 6.821e-14, 1.629e-07, -1.0, 0.0, 1.629e-07, -1.0, 6.821e-14, 1.629e-07, -1.0, 0.0, 1.629e-07, -1.0, 3.726e-14, 1.629e-07, -1.0, 0.0, 1.629e-07, -1.0, 0.0, 1.629e-07, -1.0, 6.821e-14, 1.629e-07, -1.0, 0.0, 1.629e-07, -1.0, -6.821e-14, 1.629e-07, -1.0, 0.0, 1.629e-07, -1.0, 0.0, 1.629e-07, -1.0, 0.0, 1.629e-07, -1.0, 0.0, 1.629e-07, -1.0, 3.726e-14, 1.629e-07, -1.0, 5.369e-14, 1.629e-07, -1.0, 6.821e-14, 1.629e-07, -1.0, 0.0, 1.629e-07, -1.0, 0.0, 1.629e-07, -1.0, 6.821e-14, 1.629e-07, -1.0, 0.0, 1.629e-07, -1.0, 0.0, 1.629e-07, -1.0, 0.0, 1.629e-07, -1.0, 0.0, 1.629e-07, -1.0, 0.0, 1.629e-07, -1.0, 0.0, 1.629e-07, -1.0, 0.0, 1.629e-07, -1.0, 0.0, 1.629e-07, -1.0, 0.0, 1.629e-07, -1.0, 0.0, 1.629e-07, -1.0, 0.0, 1.629e-07, -1.0, 0.0, 1.629e-07, -1.0, 0.0, 1.629e-07, -1.0, -6.821e-14, 1.629e-07, -1.0, 0.0, 1.629e-07, -1.0, 0.0, 1.629e-07, -1.0, 0.0, 1.629e-07, -1.0, 0.0, 1.629e-07, -1.0, 0.0, 1.629e-07, -1.0, -5.369e-14, 1.629e-07, -1.0, -6.821e-14, 1.629e-07, -1.0, 0.0, 1.629e-07, -1.0, -6.821e-14, 1.629e-07, -1.0, 0.0, 1.629e-07, -1.0, -5.369e-14, 1.629e-07, -1.0, -3.726e-14, 1.629e-07, -1.0, -6.821e-14, 1.629e-07, -1.0, 5.369e-14, 1.629e-07, -1.0, 0.0, 1.629e-07, -1.0, 0.0, 1.629e-07, -1.0, 0.0, 1.629e-07, -1.0, 5.369e-14, 1.629e-07, -1.0, 0.0, 1.629e-07, -1.0, 0.0, 1.629e-07, -1.0, 0.0, 1.629e-07, -1.0, 0.0, 1.629e-07, -1.0, 0.0, 1.629e-07, -1.0, 0.0, 1.629e-07, -1.0, 0.0, 1.629e-07, -1.0, 0.0, 1.629e-07, -1.0, 0.0, 1.629e-07, -1.0, 0.0, 1.629e-07, -1.0, 0.0, 1.629e-07, -1.0, 0.0, 1.629e-07, -1.0, 0.0, 1.629e-07, -1.0, 0.0, 1.629e-07, -1.0, 0.0, 1.629e-07, -1.0, 0.0, 1.629e-07, -1.0, 0.0, 1.629e-07, -1.0, 0.0, 1.629e-07, -1.0, 0.0, 1.629e-07, -1.0, 0.0, 1.629e-07, -1.0, 0.0, 1.629e-07, -1.0, 0.0, 1.629e-07, -1.0, 0.0, 1.629e-07, -1.0, 0.0, 1.629e-07, -1.0, 0.0, 1.629e-07, -1.0, 0.0, 1.629e-07, -1.0, -5.369e-14, 1.629e-07, -1.0, 0.0, 1.629e-07, -1.0, 0.0, 1.629e-07, -1.0, 0.0, 1.629e-07, -1.0, 0.0, 1.629e-07, -1.0, 0.0, 1.629e-07, -1.0, 0.0, 1.629e-07, -1.0, 0.0, 1.629e-07, -1.0, 0.0, 1.629e-07, -1.0, 0.0, 1.629e-07, -1.0, 0.0, 1.629e-07, -1.0, 0.0, 1.629e-07, -1.0, 0.0, 1.629e-07, -1.0, 0.0, 1.629e-07, -1.0, 0.0, 1.629e-07, -1.0, 0.0, 1.629e-07, -1.0, 0.0, 1.629e-07, -1.0, 0.0, 1.629e-07, -1.0, 0.0, 1.629e-07, -1.0, 0.0, 1.629e-07, -1.0, 0.0, 1.629e-07, -1.0, 0.0, 1.629e-07, -1.0, 0.0, 1.629e-07, -1.0, 0.0, 1.629e-07, -1.0, 0.0, 1.629e-07, -1.0, 0.0, 1.629e-07, -1.0, 0.0, 1.629e-07, -1.0, 0.0, 1.629e-07, -1.0, 0.0, 1.629e-07, -1.0, 3.578e-08, -1.871e-07, 1.0, 0.0, -2.384e-07, 1.0, -1.628e-08, -1.981e-07, 1.0, 0.0, -1.788e-07, 1.0, 1.628e-08, -1.981e-07, 1.0, 1.192e-07, -2.086e-07, 1.0, -1.029e-07, -2.073e-07, 1.0, -1.628e-08, -1.981e-07, 1.0, -1.192e-07, -2.086e-07, 1.0, 1.628e-08, -1.981e-07, 1.0, -3.578e-08, -1.871e-07, 1.0, 1.029e-07, -2.073e-07, 1.0, 0.0, 1.629e-07, -1.0, 0.0, 1.629e-07, -1.0, 0.0, 1.629e-07, -1.0, 1.628e-08, -1.981e-07, 1.0, 0.0, -1.788e-07, 1.0, 0.0, -1.788e-07, 1.0, -4.768e-08, -2.146e-07, 1.0, 0.0, -1.355e-07, 1.0, -3.578e-08, -2.106e-07, 1.0, 1.628e-08, -1.981e-07, 1.0, 1.029e-07, -2.073e-07, 1.0, 1.192e-07, -2.086e-07, 1.0, -1.628e-08, -1.981e-07, 1.0, 0.0, -1.788e-07, 1.0, 0.0, -1.788e-07, 1.0, -1.029e-07, -2.073e-07, 1.0, 4.768e-08, -1.729e-07, 1.0, 3.578e-08, -1.871e-07, 1.0, -3.578e-08, -1.871e-07, 1.0, 1.628e-08, -1.981e-07, 1.0, 0.0, -2.384e-07, 1.0, -1.628e-08, -1.981e-07, 1.0, -1.029e-07, -2.073e-07, 1.0, 3.578e-08, -1.871e-07, 1.0, 0.0, 1.629e-07, -1.0, 0.0, 1.629e-07, -1.0, 0.0, 1.629e-07, -1.0, -4.768e-08, -1.729e-07, 1.0, -3.578e-08, -1.871e-07, 1.0, -3.57e-08, -1.619e-07, 1.0, -3.57e-08, -1.619e-07, 1.0, -3.578e-08, -1.871e-07, 1.0, 0.0, -1.589e-07, 1.0, 4.768e-08, -1.729e-07, 1.0, 3.57e-08, -1.619e-07, 1.0, 3.578e-08, -1.871e-07, 1.0, 0.0, -1.192e-07, 1.0, 0.0, -1.192e-07, 1.0, 0.0, -1.625e-07, 1.0, 3.57e-08, -1.708e-07, 1.0, 0.0, -1.589e-07, 1.0, 3.578e-08, -2.106e-07, 1.0, 0.0, -1.589e-07, 1.0, -3.57e-08, -1.708e-07, 1.0, -3.578e-08, -2.106e-07, 1.0, 3.578e-08, -2.106e-07, 1.0, 0.0, -2.384e-07, 1.0, 0.0, -1.625e-07, 1.0, 0.0, -2.384e-07, 1.0, -3.578e-08, -2.106e-07, 1.0, 0.0, -1.625e-07, 1.0, 0.0, -1.625e-07, 1.0, 0.0, -1.192e-07, 1.0, 0.0, -1.192e-07, 1.0, 3.57e-08, -1.708e-07, 1.0, 3.578e-08, -2.106e-07, 1.0, 4.768e-08, -2.146e-07, 1.0, 0.0, -1.625e-07, 1.0, 0.0, -1.355e-07, 1.0, 3.578e-08, -2.106e-07, 1.0, 0.0, -1.355e-07, 1.0, 4.768e-08, -2.146e-07, 1.0, 3.578e-08, -2.106e-07, 1.0, -1.628e-08, -1.981e-07, 1.0, 0.0, -1.788e-07, 1.0, -1.192e-07, -2.086e-07, 1.0, 0.0, -1.625e-07, 1.0, -3.578e-08, -2.106e-07, 1.0, 0.0, -1.355e-07, 1.0, -3.57e-08, -1.708e-07, 1.0, -4.768e-08, -2.146e-07, 1.0, -3.578e-08, -2.106e-07, 1.0, 0.0, -1.625e-07, 1.0, 0.0, -1.355e-07, 1.0, 0.0, -5.96e-08, 1.0, 0.0, -1.355e-07, 1.0, 0.0, -1.625e-07, 1.0, 0.0, -5.96e-08, 1.0, 0.0, -5.96e-08, 1.0, 0.0, -1.625e-07, 1.0, 0.0, -1.192e-07, 1.0, 5.369e-14, 1.629e-07, -1.0, 0.0, 1.629e-07, -1.0, 6.821e-14, 1.629e-07, -1.0, 0.0, -1.192e-07, 1.0, 0.0, -1.625e-07, 1.0, 0.0, -5.96e-08, 1.0, 3.57e-08, -1.619e-07, 1.0, 0.0, -1.589e-07, 1.0, 3.578e-08, -1.871e-07, 1.0])] * 3)])
arm_cursor_001 = bpy.data.armatures.new('Cursor.001')  # bones are not reproduced

# ---- objects
ob_cursor = bpy.data.objects.new('Cursor', arm_cursor_001)
ob_cursor_1 = bpy.data.objects.new('cursor', me_cursor)

# ---- transforms, parenting, visibility, modifiers, constraints
ob_cursor.location = (0.0, 0.0, 0.0)
ob_cursor.lineart.crease_threshold = 0.0
ob_cursor_1.parent = ob_cursor
ob_cursor_1.location = (0.0, 0.0, 0.0)
ob_cursor_1.lineart.crease_threshold = 0.0
_vg = ob_cursor_1.vertex_groups.new(name='BR')
for _i, _w in zip([16, 17, 18, 19, 24, 25, 26, 27, 32, 33, 34, 35, 64, 65, 66, 67, 72, 73, 74, 75, 84, 85, 86, 87, 92, 93, 94, 95, 124, 125, 126, 127, 132, 133, 134, 135, 140, 141, 142, 143, 165, 166, 167, 168, 169, 175, 176, 177, 178, 179, 183, 184, 185, 188, 189, 223, 224, 225, 229, 230, 231, 234, 235, 238, 239], [1.0, 1.0, 1.0, 1.0, 1.0, 1.0, 1.0, 1.0, 1.0, 1.0, 1.0, 1.0, 1.0, 1.0, 1.0, 1.0, 1.0, 1.0, 1.0, 1.0, 1.0, 1.0, 1.0, 1.0, 1.0, 1.0, 1.0, 1.0, 1.0, 1.0, 1.0, 1.0, 1.0, 1.0, 1.0, 1.0, 1.0, 1.0, 1.0, 1.0, 1.0, 1.0, 1.0, 1.0, 1.0, 1.0, 1.0, 1.0, 1.0, 1.0, 1.0, 1.0, 1.0, 1.0, 1.0, 1.0, 1.0, 1.0, 1.0, 1.0, 1.0, 1.0, 1.0, 1.0, 1.0]): _vg.add([_i], _w, 'REPLACE')
_vg = ob_cursor_1.vertex_groups.new(name='TR')
for _i, _w in zip([20, 21, 22, 23, 28, 29, 30, 31, 36, 37, 38, 39, 68, 69, 70, 71, 76, 77, 78, 79, 100, 101, 102, 103, 108, 109, 110, 111, 116, 117, 118, 119, 148, 149, 150, 151, 156, 157, 158, 159, 194, 195, 196, 197, 202, 203, 204, 205, 211, 212, 213, 214, 215, 218, 219, 243, 244, 245, 248, 249, 253, 254, 255, 258, 259], [1.0, 1.0, 1.0, 1.0, 1.0, 1.0, 1.0, 1.0, 1.0, 1.0, 1.0, 1.0, 1.0, 1.0, 1.0, 1.0, 1.0, 1.0, 1.0, 1.0, 1.0, 1.0, 1.0, 1.0, 1.0, 1.0, 1.0, 1.0, 1.0, 1.0, 1.0, 1.0, 1.0, 1.0, 1.0, 1.0, 1.0, 1.0, 1.0, 1.0, 1.0, 1.0, 1.0, 1.0, 1.0, 1.0, 1.0, 1.0, 1.0, 1.0, 1.0, 1.0, 1.0, 1.0, 1.0, 1.0, 1.0, 1.0, 1.0, 1.0, 1.0, 1.0, 1.0, 1.0, 1.0]): _vg.add([_i], _w, 'REPLACE')
_vg = ob_cursor_1.vertex_groups.new(name='TL')
for _i, _w in zip([4, 5, 6, 7, 12, 13, 14, 15, 44, 45, 46, 47, 52, 53, 54, 55, 60, 61, 62, 63, 96, 97, 98, 99, 104, 105, 106, 107, 112, 113, 114, 115, 144, 145, 146, 147, 152, 153, 154, 155, 190, 191, 192, 193, 198, 199, 200, 201, 206, 207, 208, 209, 210, 216, 217, 240, 241, 242, 246, 247, 250, 251, 252, 256, 257], [1.0, 1.0, 1.0, 1.0, 1.0, 1.0, 1.0, 1.0, 1.0, 1.0, 1.0, 1.0, 1.0, 1.0, 1.0, 1.0, 1.0, 1.0, 1.0, 1.0, 1.0, 1.0, 1.0, 1.0, 1.0, 1.0, 1.0, 1.0, 1.0, 1.0, 1.0, 1.0, 1.0, 1.0, 1.0, 1.0, 1.0, 1.0, 1.0, 1.0, 1.0, 1.0, 1.0, 1.0, 1.0, 1.0, 1.0, 1.0, 1.0, 1.0, 1.0, 1.0, 1.0, 1.0, 1.0, 1.0, 1.0, 1.0, 1.0, 1.0, 1.0, 1.0, 1.0, 1.0, 1.0]): _vg.add([_i], _w, 'REPLACE')
_vg = ob_cursor_1.vertex_groups.new(name='BL')
for _i, _w in zip([0, 1, 2, 3, 8, 9, 10, 11, 40, 41, 42, 43, 48, 49, 50, 51, 56, 57, 58, 59, 80, 81, 82, 83, 88, 89, 90, 91, 120, 121, 122, 123, 128, 129, 130, 131, 136, 137, 138, 139, 160, 161, 162, 163, 164, 170, 171, 172, 173, 174, 180, 181, 182, 186, 187, 220, 221, 222, 226, 227, 228, 232, 233, 236, 237], [1.0, 1.0, 1.0, 1.0, 1.0, 1.0, 1.0, 1.0, 1.0, 1.0, 1.0, 1.0, 1.0, 1.0, 1.0, 1.0, 1.0, 1.0, 1.0, 1.0, 1.0, 1.0, 1.0, 1.0, 1.0, 1.0, 1.0, 1.0, 1.0, 1.0, 1.0, 1.0, 1.0, 1.0, 1.0, 1.0, 1.0, 1.0, 1.0, 1.0, 1.0, 1.0, 1.0, 1.0, 1.0, 1.0, 1.0, 1.0, 1.0, 1.0, 1.0, 1.0, 1.0, 1.0, 1.0, 1.0, 1.0, 1.0, 1.0, 1.0, 1.0, 1.0, 1.0, 1.0, 1.0]): _vg.add([_i], _w, 'REPLACE')
_m = ob_cursor_1.modifiers.new('Armature', 'ARMATURE')
_m.object = ob_cursor

# ---- collection membership
col_collection_1.objects.link(ob_cursor)
col_collection_1.objects.link(ob_cursor_1)

# ---- scene / render settings (as saved in the file)
scene.frame_start = 1; scene.frame_end = 60; scene.frame_set(1)
scene.render.engine = 'BLENDER_EEVEE_NEXT'
scene.render.resolution_percentage = 50
scene.render.fps = 60
scene.render.dither_intensity = 0.0
scene.cycles.use_denoising = False
scene.cycles.samples = 128
scene.cycles.sampling_pattern = 'TABULATED_SOBOL'
scene.cycles.use_adaptive_sampling = False
scene.cycles.use_light_tree = False
scene.cycles.blur_glossy = 0.0
scene.cycles.sample_clamp_indirect = 0.0
scene.view_settings.view_transform = 'Standard'
bpy.context.view_layer.update()

# ---- added for rendering (the .blend has no active camera and no usable light): camera, sun
cam_auto = bpy.data.cameras.new('AutoCamera')
cam_auto.lens = 50.0
cam_auto.sensor_width = 36.0
cam_auto.clip_end = 1000.0
ob_auto_camera = bpy.data.objects.new('AutoCamera', cam_auto)
scene.collection.objects.link(ob_auto_camera)
ob_auto_camera.location = (1.22805, -1.47366, 1.01369)
ob_auto_camera.rotation_euler = (1.09748, -7.21219e-08, 0.694738)
scene.camera = ob_auto_camera
light_auto_sun = bpy.data.lights.new('AutoSun', 'SUN')
light_auto_sun.energy = 3.0
light_auto_sun.angle = 0.0523599
ob_auto_sun = bpy.data.objects.new('AutoSun', light_auto_sun)
scene.collection.objects.link(ob_auto_sun)
ob_auto_sun.rotation_euler = (0.872665, 0.174533, 0.523599)
bpy.context.view_layer.update()
